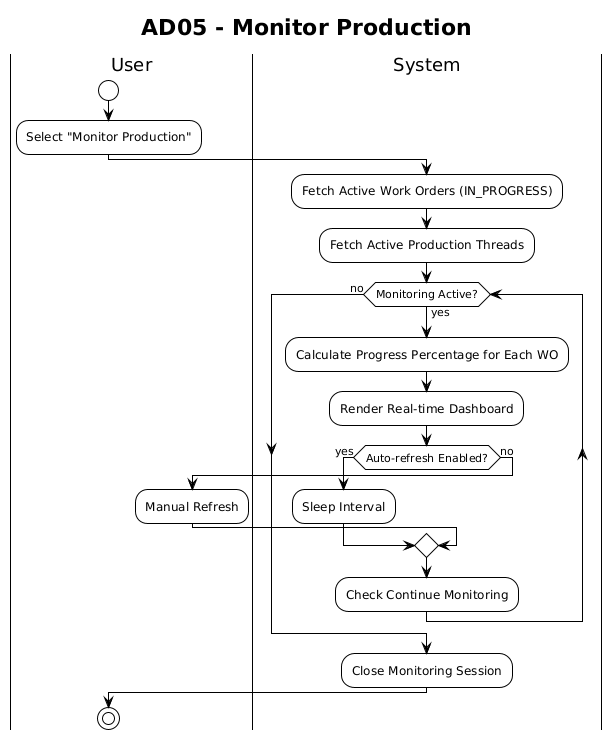

The diagram above was rendered by PlantUML. Its source (embedded in the PNG):
@startuml
!theme plain

title AD05 - Monitor Production

|User|
start
:Select "Monitor Production";

|System|
:Fetch Active Work Orders (IN_PROGRESS);
:Fetch Active Production Threads;
while (Monitoring Active?) is (yes)
  :Calculate Progress Percentage for Each WO;
  :Render Real-time Dashboard;
  if (Auto-refresh Enabled?) then (yes)
    :Sleep Interval;
  else (no)
    |User|
    :Manual Refresh;
    |System|
  endif
  :Check Continue Monitoring;
endwhile (no)
:Close Monitoring Session;

|User|
stop

@enduml